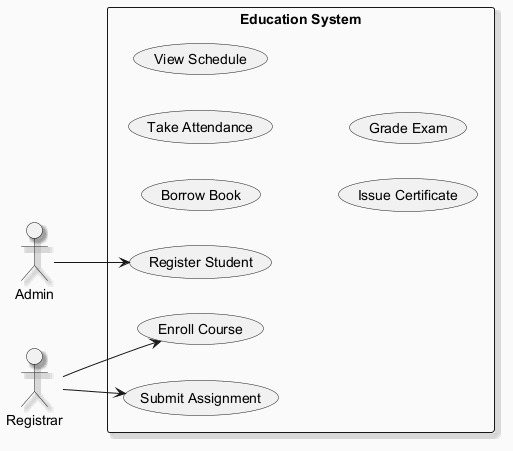

The diagram above was rendered by PlantUML. Its source (embedded in the PNG):
@startuml
skinparam backgroundColor #FAFAFA
skinparam classBackgroundColor #FFF3E0
skinparam classBorderColor #E65100
skinparam shadowing true
left to right direction
actor "Admin" as A
actor "Registrar" as R
rectangle "Education System" {
  usecase "Submit Assignment" as UC_SubmitAssignment
  usecase "Borrow Book" as UC_BorrowBook
  usecase "Take Attendance" as UC_TakeAttendance
  usecase "View Schedule" as UC_ViewSchedule
  usecase "Register Student" as UC_RegisterStudent
  usecase "Enroll Course" as UC_EnrollCourse
  usecase "Issue Certificate" as UC_IssueCertificate
  usecase "Grade Exam" as UC_GradeExam
}
A --> UC_RegisterStudent
R --> UC_SubmitAssignment
R --> UC_EnrollCourse
@enduml